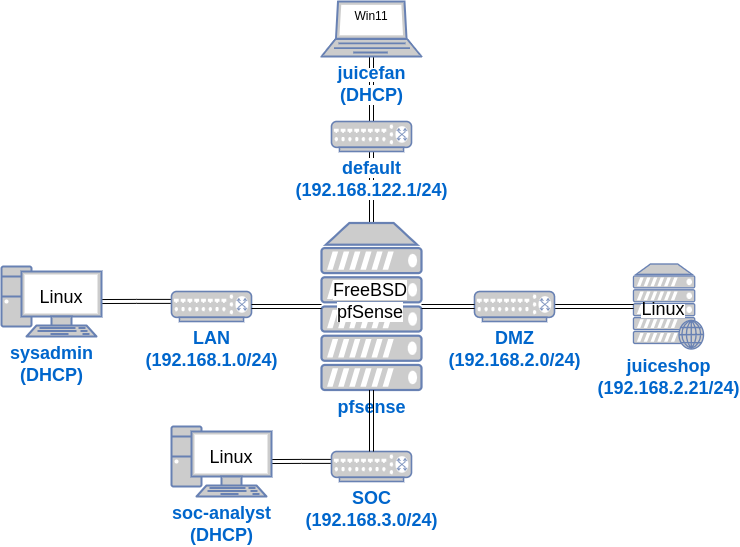

The diagram above was exported from draw.io. Its source (the exported page's mxGraphModel, read from the mxfile embedded in the PNG):
<mxGraphModel dx="775" dy="419" grid="1" gridSize="10" guides="1" tooltips="1" connect="1" arrows="1" fold="1" page="1" pageScale="1" pageWidth="1100" pageHeight="850" math="0" shadow="0">
  <root>
    <mxCell id="0" />
    <mxCell id="1" parent="0" />
    <mxCell id="BRAdkukxvoIWhrCbKtFg-4" style="edgeStyle=orthogonalEdgeStyle;shape=link;rounded=0;orthogonalLoop=1;jettySize=auto;html=1;exitX=0.5;exitY=1;exitDx=0;exitDy=0;exitPerimeter=0;" parent="1" source="lKqJzfQ5IK-4xgZ52cl5-10" target="lKqJzfQ5IK-4xgZ52cl5-12" edge="1">
      <mxGeometry relative="1" as="geometry" />
    </mxCell>
    <mxCell id="6n_z745krblnloxStvfy-11" style="edgeStyle=orthogonalEdgeStyle;shape=link;rounded=0;orthogonalLoop=1;jettySize=auto;html=1;exitX=0.5;exitY=1;exitDx=0;exitDy=0;exitPerimeter=0;" parent="1" source="lKqJzfQ5IK-4xgZ52cl5-12" target="6n_z745krblnloxStvfy-2" edge="1">
      <mxGeometry relative="1" as="geometry" />
    </mxCell>
    <mxCell id="lKqJzfQ5IK-4xgZ52cl5-12" value="&lt;b&gt;&lt;font style=&quot;font-size: 18px; background-color: rgb(255, 255, 255);&quot;&gt;default&lt;br&gt;(192.168.122.1/24)&lt;br&gt;&lt;/font&gt;&lt;/b&gt;" style="fontColor=#0066CC;verticalAlign=top;verticalLabelPosition=bottom;labelPosition=center;align=center;html=1;outlineConnect=0;fillColor=#CCCCCC;strokeColor=#6881B3;gradientColor=none;gradientDirection=north;strokeWidth=2;shape=mxgraph.networks.switch;points=[[0,0.5,0,0,0],[0.05,0.05,0,0,0],[0.1,1,0,0,0],[0.5,0,0,0,0],[0.5,1,0,0,0],[0.9,1,0,0,0],[0.95,0.05,0,0,0],[1,0.5,0,0,0]];" parent="1" vertex="1">
      <mxGeometry x="480" y="220" width="80" height="30" as="geometry" />
    </mxCell>
    <mxCell id="UVW10L03Dt3odk9qkNXT-5" value="" style="group" parent="1" vertex="1" connectable="0">
      <mxGeometry x="470" y="100" width="100" height="55" as="geometry" />
    </mxCell>
    <mxCell id="lKqJzfQ5IK-4xgZ52cl5-10" value="&lt;span style=&quot;background-color: rgb(255, 255, 255);&quot;&gt;&lt;b&gt;&lt;font style=&quot;font-size: 18px;&quot;&gt;juicefan&lt;br&gt;&lt;/font&gt;&lt;/b&gt;&lt;/span&gt;&lt;b&gt;&lt;font style=&quot;font-size: 18px;&quot;&gt;&lt;span style=&quot;background-color: rgb(255, 255, 255);&quot;&gt;(DHCP)&lt;/span&gt;&lt;br&gt;&lt;/font&gt;&lt;/b&gt;" style="fontColor=#0066CC;verticalAlign=top;verticalLabelPosition=bottom;labelPosition=center;align=center;html=1;outlineConnect=0;fillColor=#CCCCCC;strokeColor=#6881B3;gradientColor=none;gradientDirection=north;strokeWidth=2;shape=mxgraph.networks.laptop;" parent="UVW10L03Dt3odk9qkNXT-5" vertex="1">
      <mxGeometry width="100" height="55" as="geometry" />
    </mxCell>
    <mxCell id="UVW10L03Dt3odk9qkNXT-4" value="Win11" style="text;html=1;strokeColor=none;fillColor=none;align=center;verticalAlign=middle;whiteSpace=wrap;rounded=0;" parent="UVW10L03Dt3odk9qkNXT-5" vertex="1">
      <mxGeometry x="20" width="60" height="30" as="geometry" />
    </mxCell>
    <mxCell id="C8bKvtunu5UKzQkoVT17-4" value="" style="group" parent="1" vertex="1" connectable="0">
      <mxGeometry x="782" y="362.5" width="70" height="85" as="geometry" />
    </mxCell>
    <mxCell id="lKqJzfQ5IK-4xgZ52cl5-18" value="&lt;b&gt;&lt;font style=&quot;font-size: 18px;&quot;&gt;juiceshop&lt;br&gt;(192.168.2.21/24)&lt;br&gt;&lt;/font&gt;&lt;/b&gt;" style="fontColor=#0066CC;verticalAlign=top;verticalLabelPosition=bottom;labelPosition=center;align=center;html=1;outlineConnect=0;fillColor=#CCCCCC;strokeColor=#6881B3;gradientColor=none;gradientDirection=north;strokeWidth=2;shape=mxgraph.networks.web_server;" parent="C8bKvtunu5UKzQkoVT17-4" vertex="1">
      <mxGeometry width="70" height="85" as="geometry" />
    </mxCell>
    <mxCell id="C8bKvtunu5UKzQkoVT17-3" value="&lt;span style=&quot;background-color: rgb(255, 255, 255);&quot;&gt;&lt;font style=&quot;font-size: 18px;&quot;&gt;Linux&lt;/font&gt;&lt;/span&gt;" style="text;html=1;strokeColor=none;fillColor=none;align=center;verticalAlign=middle;whiteSpace=wrap;rounded=0;" parent="C8bKvtunu5UKzQkoVT17-4" vertex="1">
      <mxGeometry y="30.5" width="60" height="30" as="geometry" />
    </mxCell>
    <mxCell id="CDxr-A9WGTGrpPJ_PtaE-1" style="edgeStyle=orthogonalEdgeStyle;shape=link;rounded=0;orthogonalLoop=1;jettySize=auto;html=1;exitX=0;exitY=0.33;exitDx=0;exitDy=0;exitPerimeter=0;" parent="1" source="6n_z745krblnloxStvfy-1" target="UVW10L03Dt3odk9qkNXT-1" edge="1">
      <mxGeometry relative="1" as="geometry" />
    </mxCell>
    <mxCell id="6n_z745krblnloxStvfy-1" value="&lt;b&gt;&lt;font style=&quot;font-size: 18px; background-color: rgb(255, 255, 255);&quot;&gt;LAN&lt;br&gt;(192.168.1.0/24)&lt;br&gt;&lt;/font&gt;&lt;/b&gt;" style="fontColor=#0066CC;verticalAlign=top;verticalLabelPosition=bottom;labelPosition=center;align=center;html=1;outlineConnect=0;fillColor=#CCCCCC;strokeColor=#6881B3;gradientColor=none;gradientDirection=north;strokeWidth=2;shape=mxgraph.networks.switch;points=[[0,0.33,0,0,0],[0,0.5,0,0,0],[0,0.67,0,0,0],[0.05,0.05,0,0,0],[0.1,1,0,0,0],[0.5,0,0,0,0],[0.5,1,0,0,0],[0.9,1,0,0,0],[0.95,0.05,0,0,0],[1,0.5,0,0,0]];" parent="1" vertex="1">
      <mxGeometry x="320" y="390" width="80" height="30" as="geometry" />
    </mxCell>
    <mxCell id="6n_z745krblnloxStvfy-4" value="" style="group" parent="1" vertex="1" connectable="0">
      <mxGeometry x="470" y="321.5" width="100" height="167" as="geometry" />
    </mxCell>
    <mxCell id="6n_z745krblnloxStvfy-2" value="&lt;b style=&quot;border-color: var(--border-color);&quot;&gt;&lt;font style=&quot;border-color: var(--border-color); font-size: 18px;&quot;&gt;&lt;span style=&quot;background-color: rgb(255, 255, 255);&quot;&gt;pfsense&lt;/span&gt;&lt;br style=&quot;border-color: var(--border-color);&quot;&gt;&lt;/font&gt;&lt;/b&gt;" style="fontColor=#0066CC;verticalAlign=top;verticalLabelPosition=bottom;labelPosition=center;align=center;html=1;outlineConnect=0;fillColor=#CCCCCC;strokeColor=#6881B3;gradientColor=none;gradientDirection=north;strokeWidth=2;shape=mxgraph.networks.server;" parent="6n_z745krblnloxStvfy-4" vertex="1">
      <mxGeometry width="100" height="167" as="geometry" />
    </mxCell>
    <mxCell id="6n_z745krblnloxStvfy-3" value="&lt;font style=&quot;font-size: 18px;&quot;&gt;&lt;span style=&quot;background-color: rgb(255, 255, 255);&quot;&gt;FreeBSD&lt;br&gt;pfSense&lt;/span&gt;&lt;br&gt;&lt;/font&gt;" style="text;html=1;strokeColor=none;fillColor=none;align=center;verticalAlign=middle;whiteSpace=wrap;rounded=0;" parent="6n_z745krblnloxStvfy-4" vertex="1">
      <mxGeometry x="19" y="64" width="60" height="30" as="geometry" />
    </mxCell>
    <mxCell id="6n_z745krblnloxStvfy-6" style="edgeStyle=orthogonalEdgeStyle;shape=link;rounded=0;orthogonalLoop=1;jettySize=auto;html=1;exitX=0;exitY=0.5;exitDx=0;exitDy=0;exitPerimeter=0;" parent="1" source="6n_z745krblnloxStvfy-2" target="6n_z745krblnloxStvfy-1" edge="1">
      <mxGeometry relative="1" as="geometry" />
    </mxCell>
    <mxCell id="6n_z745krblnloxStvfy-10" value="" style="group" parent="1" vertex="1" connectable="0">
      <mxGeometry x="150" y="368" width="100" height="70" as="geometry" />
    </mxCell>
    <mxCell id="UVW10L03Dt3odk9qkNXT-1" value="&lt;b style=&quot;border-color: var(--border-color);&quot;&gt;&lt;font style=&quot;border-color: var(--border-color); font-size: 18px;&quot;&gt;sysadmin&lt;br&gt;(DHCP)&lt;br&gt;&lt;/font&gt;&lt;/b&gt;" style="fontColor=#0066CC;verticalAlign=top;verticalLabelPosition=bottom;labelPosition=center;align=center;html=1;outlineConnect=0;fillColor=#CCCCCC;strokeColor=#6881B3;gradientColor=none;gradientDirection=north;strokeWidth=2;shape=mxgraph.networks.pc;" parent="6n_z745krblnloxStvfy-10" vertex="1">
      <mxGeometry y="-3" width="100" height="70" as="geometry" />
    </mxCell>
    <mxCell id="UVW10L03Dt3odk9qkNXT-6" value="&lt;font style=&quot;font-size: 18px;&quot;&gt;Linux&lt;/font&gt;" style="text;html=1;strokeColor=none;fillColor=none;align=center;verticalAlign=middle;whiteSpace=wrap;rounded=0;" parent="6n_z745krblnloxStvfy-10" vertex="1">
      <mxGeometry x="30" y="13" width="60" height="30" as="geometry" />
    </mxCell>
    <mxCell id="X_Dhfj3-PtuVraMIYPR_-7" style="edgeStyle=orthogonalEdgeStyle;shape=link;rounded=0;orthogonalLoop=1;jettySize=auto;html=1;exitX=1;exitY=0.5;exitDx=0;exitDy=0;exitPerimeter=0;" parent="1" source="X_Dhfj3-PtuVraMIYPR_-1" target="lKqJzfQ5IK-4xgZ52cl5-18" edge="1">
      <mxGeometry relative="1" as="geometry" />
    </mxCell>
    <mxCell id="X_Dhfj3-PtuVraMIYPR_-1" value="&lt;b&gt;&lt;font style=&quot;font-size: 18px; background-color: rgb(255, 255, 255);&quot;&gt;DMZ&lt;br&gt;(192.168.2.0/24)&lt;br&gt;&lt;/font&gt;&lt;/b&gt;" style="fontColor=#0066CC;verticalAlign=top;verticalLabelPosition=bottom;labelPosition=center;align=center;html=1;outlineConnect=0;fillColor=#CCCCCC;strokeColor=#6881B3;gradientColor=none;gradientDirection=north;strokeWidth=2;shape=mxgraph.networks.switch;points=[[0,0.33,0,0,0],[0,0.5,0,0,0],[0,0.67,0,0,0],[0.05,0.05,0,0,0],[0.1,1,0,0,0],[0.5,0,0,0,0],[0.5,1,0,0,0],[0.9,1,0,0,0],[0.95,0.05,0,0,0],[1,0.5,0,0,0]];" parent="1" vertex="1">
      <mxGeometry x="623" y="390" width="80" height="30" as="geometry" />
    </mxCell>
    <mxCell id="X_Dhfj3-PtuVraMIYPR_-6" style="edgeStyle=orthogonalEdgeStyle;shape=link;rounded=0;orthogonalLoop=1;jettySize=auto;html=1;exitX=1;exitY=0.5;exitDx=0;exitDy=0;exitPerimeter=0;" parent="1" source="6n_z745krblnloxStvfy-2" target="X_Dhfj3-PtuVraMIYPR_-1" edge="1">
      <mxGeometry relative="1" as="geometry" />
    </mxCell>
    <mxCell id="R2xeHwk08u9jN97ThAew-12" style="edgeStyle=orthogonalEdgeStyle;shape=link;rounded=0;orthogonalLoop=1;jettySize=auto;html=1;exitX=0;exitY=0.33;exitDx=0;exitDy=0;exitPerimeter=0;" parent="1" source="R2xeHwk08u9jN97ThAew-2" target="R2xeHwk08u9jN97ThAew-5" edge="1">
      <mxGeometry relative="1" as="geometry" />
    </mxCell>
    <mxCell id="R2xeHwk08u9jN97ThAew-2" value="&lt;b&gt;&lt;font style=&quot;font-size: 18px; background-color: rgb(255, 255, 255);&quot;&gt;SOC&lt;br&gt;(192.168.3.0/24)&lt;br&gt;&lt;/font&gt;&lt;/b&gt;" style="fontColor=#0066CC;verticalAlign=top;verticalLabelPosition=bottom;labelPosition=center;align=center;html=1;outlineConnect=0;fillColor=#CCCCCC;strokeColor=#6881B3;gradientColor=none;gradientDirection=north;strokeWidth=2;shape=mxgraph.networks.switch;points=[[0,0.33,0,0,0],[0,0.5,0,0,0],[0,0.67,0,0,0],[0.05,0.05,0,0,0],[0.1,1,0,0,0],[0.5,0,0,0,0],[0.5,1,0,0,0],[0.9,1,0,0,0],[0.95,0.05,0,0,0],[1,0.5,0,0,0]];" parent="1" vertex="1">
      <mxGeometry x="480" y="550" width="80" height="30" as="geometry" />
    </mxCell>
    <mxCell id="R2xeHwk08u9jN97ThAew-3" style="edgeStyle=orthogonalEdgeStyle;shape=link;rounded=0;orthogonalLoop=1;jettySize=auto;html=1;exitX=0.5;exitY=1;exitDx=0;exitDy=0;exitPerimeter=0;" parent="1" source="6n_z745krblnloxStvfy-2" target="R2xeHwk08u9jN97ThAew-2" edge="1">
      <mxGeometry relative="1" as="geometry" />
    </mxCell>
    <mxCell id="R2xeHwk08u9jN97ThAew-6" value="&lt;font style=&quot;font-size: 18px;&quot;&gt;Linux&lt;/font&gt;" style="text;html=1;strokeColor=none;fillColor=none;align=center;verticalAlign=middle;whiteSpace=wrap;rounded=0;" parent="1" vertex="1">
      <mxGeometry x="350" y="546" width="60" height="30" as="geometry" />
    </mxCell>
    <mxCell id="R2xeHwk08u9jN97ThAew-9" value="" style="group" parent="1" vertex="1" connectable="0">
      <mxGeometry x="320" y="525" width="100" height="70" as="geometry" />
    </mxCell>
    <mxCell id="R2xeHwk08u9jN97ThAew-5" value="&lt;b style=&quot;border-color: var(--border-color);&quot;&gt;&lt;font style=&quot;border-color: var(--border-color); font-size: 18px;&quot;&gt;soc-analyst&lt;br&gt;(DHCP)&lt;br&gt;&lt;/font&gt;&lt;/b&gt;" style="fontColor=#0066CC;verticalAlign=top;verticalLabelPosition=bottom;labelPosition=center;align=center;html=1;outlineConnect=0;fillColor=#CCCCCC;strokeColor=#6881B3;gradientColor=none;gradientDirection=north;strokeWidth=2;shape=mxgraph.networks.pc;" parent="R2xeHwk08u9jN97ThAew-9" vertex="1">
      <mxGeometry width="100" height="70" as="geometry" />
    </mxCell>
    <mxCell id="R2xeHwk08u9jN97ThAew-8" value="&lt;font style=&quot;font-size: 18px;&quot;&gt;Linux&lt;/font&gt;" style="text;html=1;strokeColor=none;fillColor=none;align=center;verticalAlign=middle;whiteSpace=wrap;rounded=0;" parent="R2xeHwk08u9jN97ThAew-9" vertex="1">
      <mxGeometry x="30" y="16" width="60" height="30" as="geometry" />
    </mxCell>
  </root>
</mxGraphModel>